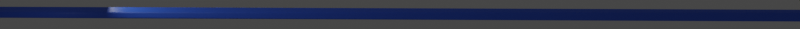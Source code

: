 # Source: FilterBarBlue.blend  (saved by Blender 2.82.7; exported with 4.5.12 LTS)
import bpy
from mathutils import Matrix  # noqa: F401  (used for matrix-valued properties, if any)

bpy.ops.wm.read_factory_settings(use_empty=True)
scene = bpy.context.scene
scene.name = 'Scene'

# ---- collections
col_collection = bpy.data.collections.new('Collection'); scene.collection.children.link(col_collection)

# ---- materials (node trees are filled in below, after node groups)
mat_material = bpy.data.materials.new('Material')
mat_material.alpha_threshold = 0.0
mat_material.line_color = (0.0, 0.0, 0.0, 1.0)

# ---- material node trees
mat_material.use_nodes = True; mat_material.node_tree.nodes.clear()
_N = mat_material.node_tree.nodes; _L = mat_material.node_tree.links
n0 = _N.new('ShaderNodeOutputMaterial'); n0.name = 'Material Output'; n0.location = (300, 300)
n1 = _N.new('ShaderNodeBsdfPrincipled'); n1.name = 'Principled BSDF'; n1.location = (10, 300)
n1.distribution = 'GGX'
n1.subsurface_method = 'BURLEY'
n1.inputs[0].default_value = (0.04368, 0.1387, 0.8, 1.0)
n1.inputs[2].default_value = 0.4
n1.inputs[3].default_value = 1.45
n1.inputs[27].default_value = (0.0, 0.0, 0.0, 1.0)
n1.inputs[28].default_value = 1.0
_L.new(n1.outputs[0], n0.inputs[0])
n0.is_active_output = True

# ---- world
world_world = bpy.data.worlds.new('World'); scene.world = world_world
world_world.use_nodes = True; world_world.node_tree.nodes.clear()
_N = world_world.node_tree.nodes; _L = world_world.node_tree.links
n0 = _N.new('ShaderNodeOutputWorld'); n0.name = 'World Output'; n0.location = (300, 300)
n1 = _N.new('ShaderNodeBackground'); n1.name = 'Background'; n1.location = (10, 300)
n1.inputs[0].default_value = (0.05088, 0.05088, 0.05088, 1.0)
n2 = _N.new('ShaderNodeBsdfSheen'); n2.name = 'Velvet BSDF'; n2.location = (110, 280)
n2.distribution = 'ASHIKHMIN'
n2.inputs[0].default_value = (0.5345, 0.8, 0.4869, 1.0)
n2.inputs[1].default_value = 1.0
_L.new(n1.outputs[0], n0.inputs[0])
_L.new(n2.outputs[0], n0.inputs[1])
n0.is_active_output = True
world_world.use_eevee_finite_volume = True
world_world.color = (0.05088, 0.05088, 0.05088)
world_world.use_sun_shadow = False
world_world.sun_shadow_jitter_overblur = 0.0

# ---- cameras
cam_camera = bpy.data.cameras.new('Camera')
cam_camera.ortho_scale = 7.314

# ---- lights
light_light = bpy.data.lights.new('Light', 'AREA')
light_light.transmission_factor = 0.0
light_light.energy = 3927.0
light_light.shadow_soft_size = 100.0
light_light.shadow_maximum_resolution = 0.006
light_light.use_absolute_resolution = True
light_light.shape = 'RECTANGLE'
light_light.size = 100.0
light_light.size_y = 3.26
light_spot = bpy.data.lights.new('Spot', 'POINT')
light_spot.transmission_factor = 0.0
light_spot.energy = 100.0
light_spot.shadow_soft_size = 0.25
light_spot.shadow_maximum_resolution = 0.006
light_spot.use_absolute_resolution = True

# ---- meshes
me_cube = bpy.data.meshes.new('Cube')
me_cube.from_pydata([(1.0, 1.0, 1.0), (1.0, 1.0, -1.0), (1.0, -1.0, 1.0), (1.0, -1.0, -1.0), (-1.0, 1.0, 1.0), (-1.0, 1.0, -1.0), (-1.0, -1.0, 1.0), (-1.0, -1.0, -1.0)], [], [(0, 4, 6, 2), (3, 2, 6, 7), (7, 6, 4, 5), (5, 1, 3, 7), (1, 0, 2, 3), (5, 4, 0, 1)])
_uv = me_cube.uv_layers.new(name='UVMap')
_uv.uv.foreach_set('vector', [0.625, 0.5, 0.875, 0.5, 0.875, 0.75, 0.625, 0.75, 0.375, 0.75, 0.625, 0.75, 0.625, 1.0, 0.375, 1.0, 0.375, 0.0, 0.625, 0.0, 0.625, 0.25, 0.375, 0.25, 0.125, 0.5, 0.375, 0.5, 0.375, 0.75, 0.125, 0.75, 0.375, 0.5, 0.625, 0.5, 0.625, 0.75, 0.375, 0.75, 0.375, 0.25, 0.625, 0.25, 0.625, 0.5, 0.375, 0.5])
me_cube.materials.append(mat_material)
me_cube.use_remesh_preserve_volume = False
me_cube.use_remesh_preserve_attributes = False
me_cube.use_mirror_vertex_groups = False
me_cube.update()

# ---- objects
ob_cube = bpy.data.objects.new('Cube', me_cube)
ob_light = bpy.data.objects.new('Light', light_light)
ob_camera = bpy.data.objects.new('Camera', cam_camera)
ob_spot = bpy.data.objects.new('Spot', light_spot)

# ---- transforms, parenting, visibility, modifiers, constraints
ob_cube.location = (0.0, 0.0, 0.0)
ob_cube.rotation_euler = (0.0003491, 0.003491, 0.0)
ob_cube.scale = (232.3, 1.0, 1.0)
ob_cube.lock_rotations_4d = False
ob_cube.empty_display_type = 'ARROWS'
ob_cube.lineart.crease_threshold = 0.0
_m = ob_cube.modifiers.new('Decimate', 'DECIMATE')
_m.ratio = 0.8015
_m.angle_limit = 0.0
_m = ob_cube.modifiers.new('Bevel', 'BEVEL')
_m.width = 0.16
_m.width_pct = 0.16
_m.segments = 4
_m.limit_method = 'NONE'
_m.angle_limit = 0.9948
ob_light.location = (-39.18, -6.821, 6.738)
ob_light.rotation_euler = (-1.585, 0.3471, 1.635)
ob_light.lock_rotations_4d = False
ob_light.empty_display_type = 'ARROWS'
ob_light.color = (0.0, 0.0, 0.0, 0.0)
ob_light.lineart.crease_threshold = 0.0
ob_camera.location = (0.0, -150.0, 10.0)
ob_camera.rotation_euler = (1.504, 0.0, 0.0)
ob_camera.lock_rotations_4d = False
ob_camera.empty_display_type = 'ARROWS'
ob_camera.color = (0.0, 0.0, 0.0, 0.0)
ob_camera.display_type = 'WIRE'
ob_camera.lineart.crease_threshold = 0.0
ob_spot.location = (-46.77, -9.595, 3.183)
ob_spot.lineart.crease_threshold = 0.0

# ---- collection membership
col_collection.objects.link(ob_cube)
col_collection.objects.link(ob_light)
col_collection.objects.link(ob_camera)
col_collection.objects.link(ob_spot)

# ---- scene / render settings (as saved in the file)
scene.camera = ob_camera
scene.frame_start = 1; scene.frame_end = 250; scene.frame_set(1)
scene.render.engine = 'CYCLES'
scene.render.resolution_y = 70
scene.render.film_transparent = True
scene.cycles.use_denoising = False
scene.cycles.samples = 128
scene.cycles.sampling_pattern = 'TABULATED_SOBOL'
scene.cycles.use_adaptive_sampling = False
scene.cycles.use_light_tree = False
scene.view_settings.look = 'Very High Contrast'
scene.view_settings.view_transform = 'Filmic'
bpy.context.view_layer.update()
